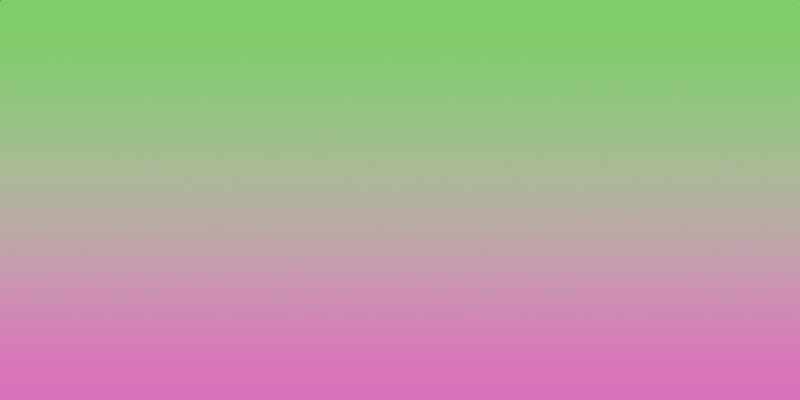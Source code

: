 # Source: mega_skybox.blend  (saved by Blender 4.3.34; exported with 4.5.12 LTS)
import bpy
from mathutils import Matrix  # noqa: F401  (used for matrix-valued properties, if any)

bpy.ops.wm.read_factory_settings(use_empty=True)
scene = bpy.context.scene
scene.name = 'Scene'

# ---- collections
col_collection = bpy.data.collections.new('Collection'); scene.collection.children.link(col_collection)

# ---- world
world_world = bpy.data.worlds.new('World'); scene.world = world_world
world_world.use_nodes = True; world_world.node_tree.nodes.clear()
_N = world_world.node_tree.nodes; _L = world_world.node_tree.links
n0 = _N.new('ShaderNodeOutputWorld'); n0.name = 'World Output'; n0.location = (376, 300)
n1 = _N.new('ShaderNodeBackground'); n1.name = 'Background'; n1.location = (86, 300)
n1.inputs[1].default_value = 5.0
n2 = _N.new('ShaderNodeMix'); n2.name = 'Mix'; n2.location = (-132, 273)
n2.data_type = 'RGBA'
n2.blend_type = 'COLOR'
n2.inputs[6].default_value = (0.25, 0.0, 0.1466, 1.0)
n2.inputs[7].default_value = (0.0, 0.008142, 0.0001367, 1.0)
n3 = _N.new('ShaderNodeNewGeometry'); n3.name = 'Geometry'; n3.location = (-1109, 287)
n4 = _N.new('ShaderNodeSeparateXYZ'); n4.name = 'Separate XYZ'; n4.location = (-722, 286)
n5 = _N.new('ShaderNodeVectorMath'); n5.name = 'Vector Math'; n5.location = (-916, 283)
n5.operation = 'NORMALIZE'
n6 = _N.new('ShaderNodeMath'); n6.name = 'Math'; n6.location = (-506, 280)
n6.operation = 'MULTIPLY'
n7 = _N.new('ShaderNodeMath'); n7.name = 'Math.001'; n7.location = (-313, 290)
_L.new(n1.outputs[0], n0.inputs[0])
_L.new(n2.outputs[2], n1.inputs[0])
_L.new(n3.outputs[0], n5.inputs[0])
_L.new(n5.outputs[0], n4.inputs[0])
_L.new(n4.outputs[2], n6.inputs[0])
_L.new(n6.outputs[0], n7.inputs[0])
_L.new(n7.outputs[0], n2.inputs[0])
n0.is_active_output = True
world_world.color = (0.05088, 0.05088, 0.05088)
world_world.sun_shadow_jitter_overblur = 0.0

# ---- cameras
cam_camera_001 = bpy.data.cameras.new('Camera.001')
cam_camera_001.type = 'PANO'
cam_camera_001.clip_start = 10.0
cam_camera_001.clip_end = 1e+05
cam_camera_001.lens = 1.0
cam_camera_001.panorama_type = 'EQUIRECTANGULAR'

# ---- objects
ob_camera = bpy.data.objects.new('Camera', cam_camera_001)

# ---- transforms, parenting, visibility, modifiers, constraints
ob_camera.location = (0.0, 0.0, 0.0)
ob_camera.rotation_euler = (1.571, 0.0, 0.0)

# ---- collection membership
col_collection.objects.link(ob_camera)

# ---- scene / render settings (as saved in the file)
scene.camera = ob_camera
scene.frame_start = 1; scene.frame_end = 250; scene.frame_set(1)
scene.render.engine = 'CYCLES'
scene.render.resolution_y = 960
scene.render.use_border = True
scene.render.use_crop_to_border = True
scene.cycles.use_denoising = False
scene.cycles.samples = 1
scene.cycles.use_adaptive_sampling = False
bpy.context.view_layer.update()

# ---- added for rendering (the .blend has no usable light): sun
light_auto_sun = bpy.data.lights.new('AutoSun', 'SUN')
light_auto_sun.energy = 3.0
light_auto_sun.angle = 0.0523599
ob_auto_sun = bpy.data.objects.new('AutoSun', light_auto_sun)
scene.collection.objects.link(ob_auto_sun)
ob_auto_sun.rotation_euler = (0.872665, 0.174533, 0.523599)
bpy.context.view_layer.update()
